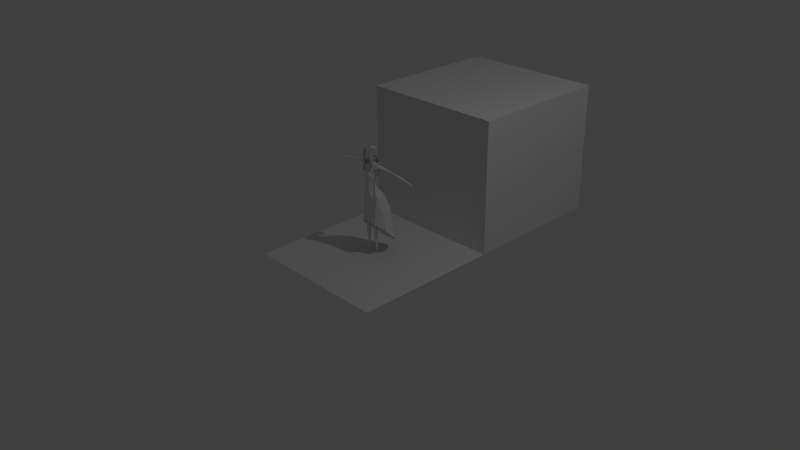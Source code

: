 # Source: Isabelle_Modelisation_01.blend  (saved by Blender 2.72.0; exported with 4.5.12 LTS)
import bpy
from mathutils import Matrix  # noqa: F401  (used for matrix-valued properties, if any)

bpy.ops.wm.read_factory_settings(use_empty=True)
scene = bpy.context.scene
scene.name = 'Scene'

# ---- collections
col_collection_1 = bpy.data.collections.new('Collection 1'); scene.collection.children.link(col_collection_1)
col_collection_2 = bpy.data.collections.new('Collection 2'); scene.collection.children.link(col_collection_2)
col_collection_2.hide_render = True
col_collection_2.hide_viewport = True

# ---- materials (node trees are filled in below, after node groups)
mat_material = bpy.data.materials.new('Material')
mat_material.alpha_threshold = 0.0
mat_material.use_transparent_shadow = False
mat_material.roughness = 0.5
mat_material.line_color = (0.0, 0.0, 0.0, 1.0)

# ---- material node trees

# ---- world
world_world = bpy.data.worlds.new('World'); scene.world = world_world
world_world.color = (0.05088, 0.05088, 0.05088)
world_world.use_sun_shadow = False
world_world.sun_shadow_jitter_overblur = 0.0
world_world.cycles.sampling_method = 'MANUAL'
world_world.cycles.sample_map_resolution = 256

# ---- cameras
cam_camera = bpy.data.cameras.new('Camera')
cam_camera.clip_end = 100.0
cam_camera.lens = 35.0
cam_camera.sensor_width = 32.0
cam_camera.sensor_height = 18.0
cam_camera.ortho_scale = 7.314
cam_camera.dof.focus_distance = 0.0
cam_camera.dof.aperture_fstop = 128.0

# ---- lights
light_lamp = bpy.data.lights.new('Lamp', 'POINT')
light_lamp.transmission_factor = 0.0
light_lamp.cutoff_distance = 30.0
light_lamp.energy = 100.0
light_lamp.shadow_buffer_clip_start = 1.001
light_lamp.shadow_soft_size = 0.1
light_lamp.shadow_maximum_resolution = 0.006
light_lamp.use_absolute_resolution = True
light_lamp.cycles.use_multiple_importance_sampling = False

# ---- meshes
me_cube_003 = bpy.data.meshes.new('Cube.003')
me_cube_003.from_pydata([(-0.06175, 0.01888, 1.394), (0.0, 0.07345, 1.391), (0.0, -0.03205, 1.5), (-0.05847, -0.008933, 1.471), (-0.05839, 0.05031, 1.392), (0.0, 0.05526, 1.471), (0.0, 0.08656, 1.325), (0.0, -0.09382, 1.475), (-0.05968, 0.05236, 1.331), (-0.05227, -0.06299, 1.466), (-0.04311, 0.04008, 1.451), (-0.06565, 0.001739, 1.429), (0.0, 0.07042, 1.435), (-0.05517, -0.06566, 1.422), (-0.05597, 0.04852, 1.425), (-0.06654, -0.02197, 1.389), (-0.06199, -0.07028, 1.386), (-0.0713, 0.03199, 1.334), (0.0, 0.09087, 1.3), (-0.06018, 0.06784, 1.304), (-0.08287, 0.04289, 1.321), (0.0, 0.08107, 1.288), (-0.05561, 0.06268, 1.295), (-0.07947, 0.03768, 1.313), (0.0, 0.1016, 1.265), (-0.05478, 0.06941, 1.282), (-0.07946, 0.05936, 1.297), (0.0, 0.08273, 1.258), (-0.05399, 0.05891, 1.272), (-0.07927, 0.04719, 1.286), (0.0, 0.1072, 1.235), (-0.05467, 0.07381, 1.259), (-0.08141, 0.06578, 1.274), (0.0, 0.1118, 1.183), (-0.05608, 0.09069, 1.217), (-0.08283, 0.08266, 1.241), (0.0, 0.09747, 1.166), (-0.05487, 0.0817, 1.204), (-0.08161, 0.07367, 1.229), (0.0, 0.1251, 1.124), (-0.04981, 0.09536, 1.16), (-0.07425, 0.08602, 1.183), (0.0, 0.1117, 1.099), (-0.0494, 0.07863, 1.137), (-0.07332, 0.08007, 1.175), (0.0, 0.1174, 1.079), (-0.04696, 0.08089, 1.116), (-0.07188, 0.07765, 1.155), (0.0, 0.09448, 1.053), (-0.04501, 0.07133, 1.098), (-0.0711, 0.07177, 1.141), (-0.06944, -0.02915, 1.329), (-0.06409, -0.06545, 1.314), (-0.07443, -0.02779, 1.321), (-0.06956, -0.06153, 1.304), (-0.06449, -0.03101, 1.314), (-0.05906, -0.06004, 1.294), (-0.07525, -0.02626, 1.292), (-0.07253, -0.05167, 1.277), (-0.06245, -0.03139, 1.285), (-0.05859, -0.04986, 1.269), (-0.06868, -0.02607, 1.28), (-0.06531, -0.04593, 1.263), (-0.06202, -0.02804, 1.277), (-0.05859, -0.04629, 1.262), (-0.0615, -0.0779, 1.351), (-0.05741, -0.07925, 1.354), (-0.05065, -0.07593, 1.371), (-0.0564, -0.07177, 1.365), (-0.06005, -0.07623, 1.384), (-0.0498, -0.08323, 1.395), (-0.04338, -0.07916, 1.417), (-0.05502, -0.0707, 1.406), (-0.05706, -0.07331, 1.424), (-0.04129, -0.08604, 1.437), (0.0, 0.06532, 1.4), (0.0, 0.05734, 1.464), (-0.05788, -0.09013, 1.19), (-0.03788, -0.07601, 1.186), (-0.03339, -0.03987, 1.254), (-0.06598, -0.05232, 1.249), (-0.06658, -0.01569, 1.293), (-0.04884, -0.01369, 1.346), (-0.04673, 0.02583, 1.409), (-0.06336, 0.02682, 1.326), (-0.07102, -0.02755, 1.273), (-0.03573, -0.02039, 1.296), (-0.06134, 0.006555, 1.374), (-0.05078, 0.009049, 1.291), (-0.06336, -0.07741, 1.222), (-0.03549, -0.06616, 1.222), (-0.062, -0.07225, 1.201), (-0.03675, -0.06686, 1.204), (-0.03667, -0.04739, 1.232), (-0.0669, -0.05924, 1.23), (0.0, -0.08693, 1.46)], [], [(11, 13, 9, 3), (11, 3, 10, 14), (12, 14, 10, 5), (1, 6, 8, 4), (2, 5, 10, 3), (2, 3, 9, 7), (0, 11, 14, 4), (1, 4, 14, 12), (13, 11, 15, 16), (17, 8, 19, 20), (0, 4, 8, 17), (8, 6, 18, 19), (19, 18, 21, 22), (20, 19, 22, 23), (22, 21, 24, 25), (23, 22, 25, 26), (25, 24, 27, 28), (26, 25, 28, 29), (28, 27, 30, 31), (29, 28, 31, 32), (31, 30, 33, 34), (32, 31, 34, 35), (34, 33, 36, 37), (35, 34, 37, 38), (37, 36, 39, 40), (38, 37, 40, 41), (40, 39, 42, 43), (41, 40, 43, 44), (43, 42, 45, 46), (44, 43, 46, 47), (46, 45, 48, 49), (47, 46, 49, 50), (16, 15, 51, 52), (52, 51, 53, 54), (54, 53, 55, 56), (56, 55, 57, 58), (58, 57, 59, 60), (60, 59, 61, 62), (62, 61, 63, 64), (67, 68, 65, 66), (70, 69, 68, 67), (71, 72, 69, 70), (74, 73, 72, 71), (7, 9, 73, 74), (92, 91, 77, 78), (86, 85, 80, 79), (76, 75, 84, 83), (82, 81, 85, 86), (83, 84, 88, 87), (93, 94, 89, 90), (90, 89, 91, 92), (79, 80, 94, 93), (87, 88, 81, 82), (7, 74, 95)])
_uv = me_cube_003.uv_layers.new(name='UVMap')
_uv.uv.foreach_set('vector', [0.9396, 0.4407, 0.9396, 0.5245, 0.887, 0.5166, 0.886, 0.4498, 0.6987, 0.9469, 0.647, 0.9628, 0.6634, 0.8975, 0.6987, 0.8887, 0.9712, 0.6654, 0.9712, 0.7399, 0.9381, 0.7238, 0.9244, 0.6646, 0.5657, 0.8651, 0.4834, 0.8718, 0.4917, 0.788, 0.5657, 0.7886, 0.8123, 0.07366, 0.8123, 0.1859, 0.7527, 0.1764, 0.7371, 0.1111, 0.8511, 0.2012, 0.8511, 0.2853, 0.7895, 0.2602, 0.7714, 0.1876, 0.09527, 0.9594, 0.05369, 0.9835, 0.05479, 0.925, 0.09527, 0.9208, 0.8691, 0.9325, 0.7924, 0.9302, 0.7953, 0.8896, 0.8691, 0.8786, 0.9656, 0.5765, 0.9656, 0.6602, 0.9195, 0.6272, 0.921, 0.5679, 0.8871, 0.3543, 0.8834, 0.3263, 0.9103, 0.2998, 0.9103, 0.3455, 0.1047, 0.7549, 0.1426, 0.7591, 0.1426, 0.8329, 0.1147, 0.8289, 0.9395, 0.439, 0.9458, 0.3551, 0.9763, 0.3517, 0.9763, 0.4303, 0.8111, 0.7729, 0.8111, 0.8517, 0.7924, 0.8484, 0.7979, 0.7765, 0.04041, 0.9751, 0.03901, 0.929, 0.05198, 0.9246, 0.05198, 0.9723, 0.9843, 0.6574, 0.9673, 0.5874, 0.9991, 0.5679, 0.9991, 0.6483, 0.5878, 0.8066, 0.5878, 0.8541, 0.5778, 0.8679, 0.5675, 0.8328, 0.9901, 0.7875, 0.9901, 0.8679, 0.9674, 0.8589, 0.9728, 0.785, 0.9195, 0.5662, 0.9213, 0.5292, 0.939, 0.5277, 0.939, 0.5659, 0.9543, 0.5381, 0.9413, 0.465, 0.9741, 0.4407, 0.9741, 0.5243, 0.942, 0.004778, 0.942, 0.04291, 0.9219, 0.05627, 0.918, 0.01788, 0.823, 0.6602, 0.813, 0.5777, 0.8675, 0.5447, 0.8675, 0.6288, 0.001253, 0.9246, 0.0345, 0.9441, 0.0345, 0.9991, 0.0008525, 0.9697, 0.4284, 0.8768, 0.4284, 0.9613, 0.4022, 0.9661, 0.4092, 0.8832, 0.9448, 0.05627, 0.9437, 0.01153, 0.9613, 0.001374, 0.9613, 0.04743, 0.8808, 0.1859, 0.8734, 0.1034, 0.9187, 0.06213, 0.9187, 0.145, 0.5949, 0.8049, 0.5675, 0.7679, 0.5697, 0.7115, 0.5949, 0.7459, 0.9537, 0.1539, 0.9542, 0.07064, 0.9873, 0.06213, 0.9873, 0.1483, 0.224, 0.9745, 0.2079, 0.9351, 0.2322, 0.9111, 0.2322, 0.9653, 0.7201, 0.742, 0.7201, 0.8281, 0.7011, 0.8445, 0.7004, 0.7593, 0.5877, 0.2716, 0.5877, 0.3258, 0.5764, 0.3494, 0.5759, 0.2932, 0.9657, 0.785, 0.9657, 0.8703, 0.9229, 0.8727, 0.9422, 0.7917, 0.7044, 0.9219, 0.7004, 0.8658, 0.7151, 0.8462, 0.7151, 0.9069, 0.8843, 0.5292, 0.8249, 0.529, 0.8383, 0.4564, 0.8843, 0.4407, 0.7151, 0.9236, 0.7151, 0.9723, 0.7036, 0.9708, 0.701, 0.9244, 0.5074, 0.9716, 0.512, 0.9254, 0.5236, 0.9355, 0.5236, 0.9788, 0.5686, 0.9538, 0.5253, 0.9548, 0.5326, 0.9254, 0.5686, 0.9255, 0.1581, 0.9325, 0.1581, 0.9684, 0.1429, 0.9575, 0.1389, 0.9276, 0.2939, 0.5964, 0.294, 0.5661, 0.3058, 0.5643, 0.3058, 0.5962, 0.09775, 0.5978, 0.0982, 0.5659, 0.1058, 0.5711, 0.1058, 0.6006, 0.5681, 0.5947, 0.5604, 0.5869, 0.5642, 0.5669, 0.5681, 0.5726, 0.9635, 0.7828, 0.9507, 0.7675, 0.9561, 0.7439, 0.9635, 0.7521, 0.1195, 0.9701, 0.1031, 0.9554, 0.1055, 0.9276, 0.1195, 0.9418, 0.4856, 0.968, 0.4834, 0.9389, 0.502, 0.9254, 0.502, 0.9475, 0.4817, 0.8768, 0.4817, 0.9517, 0.4302, 0.9589, 0.4393, 0.9318, 0.949, 0.7439, 0.949, 0.7748, 0.9244, 0.7776, 0.9264, 0.7483, 0.1598, 0.9111, 0.2062, 0.9322, 0.2062, 0.9744, 0.1647, 0.9671, 0.2331, 0.5643, 0.2922, 0.6158, 0.2922, 0.7441, 0.2317, 0.6609, 0.3389, 0.8794, 0.3389, 0.9472, 0.3335, 0.9732, 0.3038, 0.9318, 0.5949, 0.5669, 0.5949, 0.6684, 0.5723, 0.7098, 0.5709, 0.61, 0.9407, 0.348, 0.9414, 0.3083, 0.9655, 0.3041, 0.9655, 0.3408, 0.8505, 0.287, 0.8505, 0.3236, 0.8236, 0.3197, 0.8279, 0.2883, 0.912, 0.348, 0.9151, 0.3052, 0.939, 0.2998, 0.939, 0.3396, 0.9825, 0.1913, 0.9825, 0.2909, 0.9515, 0.2891, 0.9572, 0.2233, 0.5878, 0.8696, 0.5878, 0.9393, 0.5721, 0.884])
me_cube_003.use_remesh_preserve_volume = False
me_cube_003.use_remesh_preserve_attributes = False
me_cube_003.use_mirror_vertex_groups = False
me_cube_003.update()
me_cube_004 = bpy.data.meshes.new('Cube.004')
me_cube_004.from_pydata([(-0.06175, 0.01888, 1.394), (0.0, 0.07345, 1.391), (0.0, -0.03205, 1.5), (-0.05847, -0.008933, 1.471), (-0.05839, 0.05031, 1.392), (0.0, 0.05526, 1.471), (0.0, 0.08656, 1.325), (0.0, -0.09382, 1.475), (-0.05968, 0.05236, 1.331), (-0.05227, -0.06299, 1.466), (-0.04311, 0.04008, 1.451), (-0.06565, 0.001739, 1.429), (0.0, 0.07042, 1.435), (-0.05517, -0.06566, 1.422), (-0.05597, 0.04852, 1.425), (-0.06654, -0.02197, 1.389), (-0.06199, -0.07028, 1.386), (-0.0713, 0.03199, 1.334), (0.0, 0.09087, 1.3), (-0.06018, 0.06784, 1.304), (-0.08287, 0.04289, 1.321), (0.0, 0.08107, 1.288), (-0.05561, 0.06268, 1.295), (-0.07947, 0.03768, 1.313), (0.0, 0.1016, 1.265), (-0.05478, 0.06941, 1.282), (-0.07946, 0.05936, 1.297), (0.0, 0.08273, 1.258), (-0.05399, 0.05891, 1.272), (-0.07927, 0.04719, 1.286), (0.0, 0.1072, 1.235), (-0.05467, 0.07381, 1.259), (-0.08141, 0.06578, 1.274), (0.0, 0.1118, 1.183), (-0.05608, 0.09069, 1.217), (-0.08283, 0.08266, 1.241), (0.0, 0.09747, 1.166), (-0.05487, 0.0817, 1.204), (-0.08161, 0.07367, 1.229), (0.0, 0.1251, 1.124), (-0.04981, 0.09536, 1.16), (-0.07425, 0.08602, 1.183), (0.0, 0.1117, 1.099), (-0.0494, 0.07863, 1.137), (-0.07332, 0.08007, 1.175), (0.0, 0.1174, 1.079), (-0.04696, 0.08089, 1.116), (-0.07188, 0.07765, 1.155), (0.0, 0.09448, 1.053), (-0.04501, 0.07133, 1.098), (-0.0711, 0.07177, 1.141), (-0.06944, -0.02915, 1.329), (-0.06409, -0.06545, 1.314), (-0.07443, -0.02779, 1.321), (-0.06956, -0.06153, 1.304), (-0.06449, -0.03101, 1.314), (-0.05906, -0.06004, 1.294), (-0.07525, -0.02626, 1.292), (-0.07253, -0.05167, 1.277), (-0.06245, -0.03139, 1.285), (-0.05859, -0.04986, 1.269), (-0.06868, -0.02607, 1.28), (-0.06531, -0.04593, 1.263), (-0.06202, -0.02804, 1.277), (-0.05859, -0.04629, 1.262), (-0.0615, -0.0779, 1.351), (-0.05741, -0.07925, 1.354), (-0.05065, -0.07593, 1.371), (-0.0564, -0.07177, 1.365), (-0.06005, -0.07623, 1.384), (-0.0498, -0.08323, 1.395), (-0.04338, -0.07916, 1.417), (-0.05502, -0.0707, 1.406), (-0.05706, -0.07331, 1.424), (-0.04129, -0.08604, 1.437), (0.0, 0.06532, 1.4), (0.0, 0.05734, 1.464), (-0.05788, -0.09013, 1.19), (-0.03788, -0.07601, 1.186), (-0.03339, -0.03987, 1.254), (-0.06598, -0.05232, 1.249), (-0.06658, -0.01569, 1.293), (-0.04884, -0.01369, 1.346), (-0.04673, 0.02583, 1.409), (-0.06336, 0.02682, 1.326), (-0.07102, -0.02755, 1.273), (-0.03573, -0.02039, 1.296), (-0.06134, 0.006555, 1.374), (-0.05078, 0.009049, 1.291), (-0.06336, -0.07741, 1.222), (-0.03549, -0.06616, 1.222), (-0.062, -0.07225, 1.201), (-0.03675, -0.06686, 1.204), (-0.03667, -0.04739, 1.232), (-0.0669, -0.05924, 1.23), (0.0, -0.08693, 1.46), (0.0, -0.06238, 1.204), (-0.06175, -0.03013, 1.26), (0.0, 0.07297, 1.24), (-0.07677, 0.06665, 1.272), (-0.0844, 0.04378, 0.8967), (-0.07992, -0.02039, 0.8976), (-0.1025, 0.06624, 1.273), (-0.1067, -0.02049, 1.267), (0.0, 0.1157, 0.8774), (0.0, -0.09111, 0.8805), (-0.1044, 0.06745, 1.213), (-0.101, -0.04262, 1.224), (0.0, 0.07548, 1.224), (0.0, -0.06973, 1.193), (-0.1344, 0.09508, 0.7472), (-0.1344, 0.008433, 0.7452), (0.0, 0.1919, 0.7676), (0.0, -0.08688, 0.7442), (-0.07204, 0.1322, 0.8311), (-0.07204, -0.06196, 0.8205), (-0.1166, 0.07219, 0.8248), (-0.1166, -0.001968, 0.8247), (-0.05381, -0.05063, 1.025), (0.0, 0.02171, 1.007), (0.0, -0.07273, 1.017), (-0.04885, -0.007706, 1.018), (-0.08934, -0.04481, 1.148), (0.0, 0.04842, 1.137), (0.0, -0.0961, 1.134), (-0.08461, 0.03651, 1.143), (-0.04194, 0.08852, 0.8958), (-0.0496, -0.07468, 0.8941), (-0.06352, -0.05704, 1.222), (-0.06472, 0.07925, 1.203), (-0.08306, 0.1652, 0.757), (-0.08306, -0.06089, 0.7502), (0.0, -0.08577, 0.8166), (0.0, 0.1531, 0.8347), (-0.03477, -0.07171, 1.023), (-0.03382, 0.007951, 1.014), (-0.05261, -0.09894, 1.139), (-0.05546, 0.05032, 1.142), (-0.07896, -0.05843, 1.112), (0.0, 0.02387, 1.099), (0.0, -0.0867, 1.101), (-0.07409, 0.01146, 1.107), (-0.04443, -0.08456, 1.106), (-0.0491, 0.02116, 1.104), (-0.07048, -0.03984, 0.9527), (0.0, 0.05354, 0.9264), (0.0, -0.08181, 0.9394), (-0.07265, 0.01669, 0.9436), (-0.03357, -0.07909, 0.9494), (-0.03955, 0.05032, 0.9394), (-0.1075, -0.03945, 1.186), (0.0, 0.06194, 1.181), (0.0, -0.0769, 1.176), (-0.09499, 0.0465, 1.178), (-0.05851, -0.07451, 1.181), (-0.06017, 0.0642, 1.172), (-0.1699, 0.1282, 0.6023), (-0.1699, 0.0243, 0.6128), (0.0, 0.2469, 0.6176), (0.0, -0.08495, 0.6267), (-0.1048, 0.2147, 0.5964), (-0.1048, -0.05469, 0.6286), (-0.1809, 0.1427, 0.4685), (-0.1809, 0.0288, 0.5245), (0.0, 0.2779, 0.4527), (0.0, -0.08918, 0.5715), (-0.1067, 0.2361, 0.4559), (-0.1068, -0.0558, 0.5507), (-0.2163, 0.1736, 0.2524), (-0.2163, 0.04211, 0.3763), (0.0, 0.3221, 0.1128), (0.0, -0.1049, 0.5149), (-0.1101, 0.28, 0.1521), (-0.1101, -0.06424, 0.4766)], [], [(11, 13, 9, 3), (11, 3, 10, 14), (12, 14, 10, 5), (1, 6, 8, 4), (2, 5, 10, 3), (2, 3, 9, 7), (0, 11, 14, 4), (1, 4, 14, 12), (13, 11, 15, 16), (17, 8, 19, 20), (0, 4, 8, 17), (8, 6, 18, 19), (19, 18, 21, 22), (20, 19, 22, 23), (22, 21, 24, 25), (23, 22, 25, 26), (25, 24, 27, 28), (26, 25, 28, 29), (28, 27, 30, 31), (29, 28, 31, 32), (31, 30, 33, 34), (32, 31, 34, 35), (34, 33, 36, 37), (35, 34, 37, 38), (37, 36, 39, 40), (38, 37, 40, 41), (40, 39, 42, 43), (41, 40, 43, 44), (43, 42, 45, 46), (44, 43, 46, 47), (46, 45, 48, 49), (47, 46, 49, 50), (16, 15, 51, 52), (52, 51, 53, 54), (54, 53, 55, 56), (56, 55, 57, 58), (58, 57, 59, 60), (60, 59, 61, 62), (62, 61, 63, 64), (67, 68, 65, 66), (70, 69, 68, 67), (71, 72, 69, 70), (74, 73, 72, 71), (7, 9, 73, 74), (92, 91, 77, 78), (86, 85, 80, 79), (76, 75, 84, 83), (82, 81, 85, 86), (83, 84, 88, 87), (93, 94, 89, 90), (90, 89, 91, 92), (79, 80, 94, 93), (87, 88, 81, 82), (7, 74, 95), (102, 99, 129, 106), (148, 144, 101, 127), (144, 147, 100, 101), (149, 145, 104, 126), (99, 98, 108, 129), (127, 101, 117, 115), (115, 117, 111, 131), (117, 116, 110, 111), (114, 133, 112, 130), (126, 104, 133, 114), (101, 100, 116, 117), (100, 126, 114, 116), (105, 127, 115, 132), (142, 138, 118, 134), (138, 141, 121, 118), (143, 139, 119, 135), (154, 150, 122, 136), (150, 153, 125, 122), (155, 151, 123, 137), (146, 148, 127, 105), (147, 149, 126, 100), (132, 115, 131, 113), (116, 114, 130, 110), (140, 142, 134, 120), (141, 143, 135, 121), (152, 154, 136, 124), (153, 155, 137, 125), (136, 122, 138, 142), (122, 125, 141, 138), (137, 123, 139, 143), (124, 136, 142, 140), (125, 137, 143, 141), (134, 118, 144, 148), (118, 121, 147, 144), (135, 119, 145, 149), (120, 134, 148, 146), (121, 135, 149, 147), (128, 107, 150, 154), (129, 108, 151, 155), (109, 128, 154, 152), (106, 129, 155, 153), (96, 97, 128, 109), (97, 103, 107, 128), (103, 97, 99, 102), (113, 131, 161, 159), (159, 161, 167, 165), (130, 112, 158, 160), (131, 111, 157, 161), (111, 110, 156, 157), (110, 130, 160, 156), (165, 167, 173, 171), (160, 158, 164, 166), (161, 157, 163, 167), (157, 156, 162, 163), (156, 160, 166, 162), (166, 164, 170, 172), (167, 163, 169, 173), (163, 162, 168, 169), (162, 166, 172, 168)])
_uv = me_cube_004.uv_layers.new(name='UVMap')
_uv.uv.foreach_set('vector', [0.9396, 0.4407, 0.9396, 0.5245, 0.887, 0.5166, 0.886, 0.4498, 0.6987, 0.9469, 0.647, 0.9628, 0.6634, 0.8975, 0.6987, 0.8887, 0.9712, 0.6654, 0.9712, 0.7399, 0.9381, 0.7238, 0.9244, 0.6646, 0.5657, 0.8651, 0.4834, 0.8718, 0.4917, 0.788, 0.5657, 0.7886, 0.8123, 0.07366, 0.8123, 0.1859, 0.7527, 0.1764, 0.7371, 0.1111, 0.8511, 0.2012, 0.8511, 0.2853, 0.7895, 0.2602, 0.7714, 0.1876, 0.09527, 0.9594, 0.05369, 0.9835, 0.05479, 0.925, 0.09527, 0.9208, 0.8691, 0.9325, 0.7924, 0.9302, 0.7953, 0.8896, 0.8691, 0.8786, 0.9656, 0.5765, 0.9656, 0.6602, 0.9195, 0.6272, 0.921, 0.5679, 0.8871, 0.3543, 0.8834, 0.3263, 0.9103, 0.2998, 0.9103, 0.3455, 0.1047, 0.7549, 0.1426, 0.7591, 0.1426, 0.8329, 0.1147, 0.8289, 0.9395, 0.439, 0.9458, 0.3551, 0.9763, 0.3517, 0.9763, 0.4303, 0.8111, 0.7729, 0.8111, 0.8517, 0.7924, 0.8484, 0.7979, 0.7765, 0.04041, 0.9751, 0.03901, 0.929, 0.05198, 0.9246, 0.05198, 0.9723, 0.9843, 0.6574, 0.9673, 0.5874, 0.9991, 0.5679, 0.9991, 0.6483, 0.5878, 0.8066, 0.5878, 0.8541, 0.5778, 0.8679, 0.5675, 0.8328, 0.9901, 0.7875, 0.9901, 0.8679, 0.9674, 0.8589, 0.9728, 0.785, 0.9195, 0.5662, 0.9213, 0.5292, 0.939, 0.5277, 0.939, 0.5659, 0.9543, 0.5381, 0.9413, 0.465, 0.9741, 0.4407, 0.9741, 0.5243, 0.942, 0.004778, 0.942, 0.04291, 0.9219, 0.05627, 0.918, 0.01788, 0.823, 0.6602, 0.813, 0.5777, 0.8675, 0.5447, 0.8675, 0.6288, 0.001253, 0.9246, 0.0345, 0.9441, 0.0345, 0.9991, 0.0008525, 0.9697, 0.4284, 0.8768, 0.4284, 0.9613, 0.4022, 0.9661, 0.4092, 0.8832, 0.9448, 0.05627, 0.9437, 0.01153, 0.9613, 0.001374, 0.9613, 0.04743, 0.8808, 0.1859, 0.8734, 0.1034, 0.9187, 0.06213, 0.9187, 0.145, 0.5949, 0.8049, 0.5675, 0.7679, 0.5697, 0.7115, 0.5949, 0.7459, 0.9537, 0.1539, 0.9542, 0.07064, 0.9873, 0.06213, 0.9873, 0.1483, 0.224, 0.9745, 0.2079, 0.9351, 0.2322, 0.9111, 0.2322, 0.9653, 0.7201, 0.742, 0.7201, 0.8281, 0.7011, 0.8445, 0.7004, 0.7593, 0.5877, 0.2716, 0.5877, 0.3258, 0.5764, 0.3494, 0.5759, 0.2932, 0.9657, 0.785, 0.9657, 0.8703, 0.9229, 0.8727, 0.9422, 0.7917, 0.7044, 0.9219, 0.7004, 0.8658, 0.7151, 0.8462, 0.7151, 0.9069, 0.8843, 0.5292, 0.8249, 0.529, 0.8383, 0.4564, 0.8843, 0.4407, 0.7151, 0.9236, 0.7151, 0.9723, 0.7036, 0.9708, 0.701, 0.9244, 0.5074, 0.9716, 0.512, 0.9254, 0.5236, 0.9355, 0.5236, 0.9788, 0.5686, 0.9538, 0.5253, 0.9548, 0.5326, 0.9254, 0.5686, 0.9255, 0.1581, 0.9325, 0.1581, 0.9684, 0.1429, 0.9575, 0.1389, 0.9276, 0.2939, 0.5964, 0.294, 0.5661, 0.3058, 0.5643, 0.3058, 0.5962, 0.09775, 0.5978, 0.0982, 0.5659, 0.1058, 0.5711, 0.1058, 0.6006, 0.5681, 0.5947, 0.5604, 0.5869, 0.5642, 0.5669, 0.5681, 0.5726, 0.9635, 0.7828, 0.9507, 0.7675, 0.9561, 0.7439, 0.9635, 0.7521, 0.1195, 0.9701, 0.1031, 0.9554, 0.1055, 0.9276, 0.1195, 0.9418, 0.4856, 0.968, 0.4834, 0.9389, 0.502, 0.9254, 0.502, 0.9475, 0.4817, 0.8768, 0.4817, 0.9517, 0.4302, 0.9589, 0.4393, 0.9318, 0.949, 0.7439, 0.949, 0.7748, 0.9244, 0.7776, 0.9264, 0.7483, 0.1598, 0.9111, 0.2062, 0.9322, 0.2062, 0.9744, 0.1647, 0.9671, 0.2331, 0.5643, 0.2922, 0.6158, 0.2922, 0.7441, 0.2317, 0.6609, 0.3389, 0.8794, 0.3389, 0.9472, 0.3335, 0.9732, 0.3038, 0.9318, 0.5949, 0.5669, 0.5949, 0.6684, 0.5723, 0.7098, 0.5709, 0.61, 0.9407, 0.348, 0.9414, 0.3083, 0.9655, 0.3041, 0.9655, 0.3408, 0.8505, 0.287, 0.8505, 0.3236, 0.8236, 0.3197, 0.8279, 0.2883, 0.912, 0.348, 0.9151, 0.3052, 0.939, 0.2998, 0.939, 0.3396, 0.9825, 0.1913, 0.9825, 0.2909, 0.9515, 0.2891, 0.9572, 0.2233, 0.5878, 0.8696, 0.5878, 0.9393, 0.5721, 0.884, 0.5686, 0.8753, 0.5686, 0.9064, 0.4834, 0.9237, 0.4958, 0.8735, 0.4126, 0.8751, 0.4133, 0.8097, 0.4817, 0.788, 0.4817, 0.8636, 0.723, 0.8769, 0.7326, 0.8076, 0.7907, 0.7729, 0.7907, 0.8514, 0.003373, 0.8129, 0.05198, 0.8265, 0.05198, 0.9228, 0.0008525, 0.8833, 0.23, 0.842, 0.1443, 0.7873, 0.1477, 0.7673, 0.23, 0.7549, 0.8113, 0.6629, 0.7374, 0.6457, 0.723, 0.5447, 0.8113, 0.5678, 0.4069, 0.7009, 0.4069, 0.7923, 0.3081, 0.81, 0.3201, 0.7051, 0.4589, 0.6833, 0.4608, 0.5928, 0.5587, 0.5669, 0.5587, 0.6728, 0.0008525, 0.7999, 0.0056, 0.7083, 0.1001, 0.7038, 0.1001, 0.8112, 0.8232, 0.543, 0.7602, 0.5266, 0.7341, 0.4625, 0.8232, 0.4407, 0.7697, 0.3097, 0.6939, 0.2891, 0.6814, 0.1876, 0.7697, 0.2075, 0.5966, 0.8308, 0.5976, 0.7558, 0.6987, 0.742, 0.6987, 0.8333, 0.7473, 0.4371, 0.7341, 0.3725, 0.8256, 0.3462, 0.8256, 0.439, 0.9056, 0.2899, 0.8528, 0.2978, 0.871, 0.1877, 0.9056, 0.1876, 0.5742, 0.2716, 0.5742, 0.3575, 0.4598, 0.3443, 0.4642, 0.2911, 0.813, 0.6646, 0.8724, 0.6712, 0.8724, 0.7833, 0.8285, 0.7764, 0.05369, 0.8854, 0.05816, 0.8129, 0.1008, 0.8395, 0.1008, 0.9191, 0.6987, 0.8869, 0.5922, 0.885, 0.5992, 0.8399, 0.6987, 0.835, 0.717, 0.8873, 0.7907, 0.8786, 0.7907, 0.934, 0.723, 0.9283, 0.1605, 0.8883, 0.1598, 0.8458, 0.23, 0.8437, 0.23, 0.9094, 0.813, 0.8754, 0.8161, 0.8176, 0.879, 0.785, 0.879, 0.8604, 0.723, 0.7646, 0.7247, 0.6718, 0.8113, 0.6646, 0.8113, 0.7711, 0.5657, 0.7863, 0.4741, 0.7849, 0.4589, 0.6862, 0.5657, 0.685, 0.8817, 0.4334, 0.8273, 0.439, 0.8391, 0.3374, 0.8817, 0.3304, 0.9204, 0.06213, 0.9519, 0.06874, 0.9519, 0.1818, 0.9262, 0.1769, 0.2423, 0.9317, 0.2398, 0.86, 0.2982, 0.8706, 0.2982, 0.9352, 0.6814, 0.3114, 0.7295, 0.3148, 0.7295, 0.3563, 0.69, 0.3564, 0.4572, 0.7009, 0.4572, 0.7809, 0.4169, 0.7553, 0.4126, 0.7029, 0.9227, 0.678, 0.9227, 0.7776, 0.8741, 0.7504, 0.8758, 0.6646, 0.3406, 0.9501, 0.343, 0.8822, 0.398, 0.8794, 0.398, 0.9397, 0.879, 0.9716, 0.8777, 0.907, 0.9212, 0.9209, 0.9212, 0.9755, 0.9163, 0.01681, 0.9163, 0.05627, 0.8583, 0.05054, 0.8606, 0.01774, 0.3081, 0.8646, 0.3087, 0.8299, 0.398, 0.8117, 0.398, 0.8777, 0.2982, 0.8583, 0.2468, 0.8447, 0.2317, 0.7458, 0.2982, 0.7673, 0.9178, 0.6602, 0.8748, 0.6484, 0.8692, 0.5423, 0.9178, 0.5555, 0.9498, 0.2835, 0.9073, 0.2909, 0.9087, 0.2001, 0.9498, 0.1876, 0.8717, 0.1859, 0.8451, 0.181, 0.814, 0.08061, 0.8717, 0.08578, 0.9229, 0.9266, 0.9278, 0.8782, 0.9736, 0.8744, 0.9736, 0.9479, 0.1161, 0.9259, 0.1031, 0.8437, 0.1581, 0.8505, 0.1581, 0.9247, 0.9148, 0.4369, 0.8834, 0.356, 0.9378, 0.3672, 0.9378, 0.439, 0.7714, 0.3401, 0.78, 0.2889, 0.8219, 0.287, 0.8219, 0.3351, 0.9212, 0.7962, 0.9212, 0.9053, 0.8807, 0.8666, 0.9104, 0.785, 0.6453, 0.9445, 0.5901, 0.9569, 0.5974, 0.898, 0.6453, 0.8887, 0.7505, 0.07195, 0.7371, 0.01681, 0.8566, 0.03374, 0.8566, 0.06513, 0.3136, 0.6973, 0.3081, 0.5909, 0.4572, 0.5659, 0.4572, 0.6992, 0.09605, 0.5685, 0.09605, 0.7018, 0.0008525, 0.7021, 0.02851, 0.5659, 0.4875, 0.3601, 0.5949, 0.3592, 0.5949, 0.5544, 0.4589, 0.5652, 0.23, 0.7532, 0.1267, 0.7319, 0.1093, 0.5643, 0.23, 0.6021, 0.7213, 0.7403, 0.6159, 0.7304, 0.5966, 0.5447, 0.7213, 0.5717, 0.3161, 0.4449, 0.3161, 0.5516, 0.1093, 0.5626, 0.1298, 0.4318, 0.6797, 0.1876, 0.6797, 0.3266, 0.5903, 0.3441, 0.6083, 0.1945, 0.322, 0.3773, 0.4572, 0.3592, 0.4572, 0.5642, 0.3178, 0.5509, 0.1057, 0.4085, 0.1057, 0.535, 0.0008525, 0.5642, 0.01169, 0.4235, 0.7323, 0.543, 0.6062, 0.5238, 0.5966, 0.3592, 0.7323, 0.4342, 0.7354, 0.1859, 0.6036, 0.174, 0.5903, 0.0008525, 0.7354, 0.02099, 0.1765, 0.0008525, 0.3161, 0.01134, 0.3161, 0.4301, 0.1743, 0.3758, 0.5101, 0.2682, 0.4598, 0.1363, 0.5886, 0.0008525, 0.5886, 0.2216, 0.3296, 0.0008525, 0.4581, 0.0874, 0.4581, 0.3575, 0.3178, 0.1872, 0.0303, 0.0008525, 0.1726, 0.03214, 0.1726, 0.4068, 0.0008525, 0.2689])
me_cube_004.use_remesh_preserve_volume = False
me_cube_004.use_remesh_preserve_attributes = False
me_cube_004.use_mirror_vertex_groups = False
me_cube_004.update()
me_cube_002 = bpy.data.meshes.new('Cube.002')
me_cube_002.from_pydata([(-0.06973, 0.01542, 1.391), (-0.05103, -0.0004077, 1.397), (-0.05232, -0.0163, 1.396), (-0.05414, -0.001254, 1.376), (-0.06672, 0.002461, 1.413), (-0.05574, -0.01062, 1.392), (-0.06914, 0.001155, 1.408), (-0.07136, 0.01051, 1.392), (-0.05938, -0.004607, 1.384), (-0.07456, 0.01233, 1.406), (-0.06129, 0.01188, 1.396), (-0.06291, 0.008737, 1.381), (-0.05671, 0.001665, 1.413), (-0.04705, -0.01274, 1.4), (-0.04668, -0.001788, 1.384), (-0.06297, -0.01217, 1.41), (-0.04807, -0.01217, 1.381), (-0.05559, -0.009873, 1.385), (-0.06549, 0.005076, 1.383), (-0.05642, 0.006169, 1.387), (-0.04456, -0.008755, 1.386), (-0.06452, -0.008863, 1.406), (-0.07428, 0.008665, 1.403), (-0.064, 0.01022, 1.407), (-0.05217, -0.008637, 1.411), (-0.05827, -0.003187, 1.395), (-0.06606, 0.002532, 1.407), (-0.06945, 0.01168, 1.392), (-0.06359, 0.00624, 1.384), (-0.06262, -0.0077, 1.407), (-0.07238, 0.009828, 1.403), (-0.05756, -0.005801, 1.391), (-0.0578, -0.001841, 1.386), (-0.06204, -0.006199, 1.406), (-0.06723, 0.002318, 1.409), (-0.07063, 0.009198, 1.403), (-0.06811, 0.01076, 1.393), (-0.0628, 0.005903, 1.386), (-0.05618, -0.009117, 1.393), (-0.06458, 0.003443, 1.408), (-0.06056, -0.005288, 1.406), (-0.06915, 0.01011, 1.403), (-0.06663, 0.01167, 1.394), (-0.06132, 0.006813, 1.386), (-0.05731, -0.01141, 1.391), (-0.05913, -0.006593, 1.39), (-0.05767, -0.02184, 1.4), (0.0, 0.08874, 1.389), (0.0, -0.1029, 1.371), (0.0, -0.01559, 1.328), (0.0, -0.003614, 1.493), (-0.04823, -0.06533, 1.388), (-0.05298, -0.02452, 1.455), (-0.05033, 0.03827, 1.389), (-0.0464, -0.02052, 1.353), (0.0, 0.05119, 1.48), (0.0, 0.065, 1.349), (0.0, -0.06706, 1.486), (0.0, -0.08862, 1.323), (-0.03974, -0.06813, 1.348), (-0.0363, 0.0351, 1.36), (-0.04457, -0.06068, 1.449), (-0.04463, 0.03431, 1.448), (-0.02786, -0.002605, 1.346), (0.0, 0.05877, 1.313), (-0.02432, 0.03299, 1.335), (0.0, -0.04788, 1.222), (-0.05986, -0.02709, 1.259), (0.0, 0.06267, 1.268), (-0.07362, 0.06004, 1.267), (-0.1617, 0.05901, 1.268), (-0.1317, -0.01357, 1.263), (-0.09855, 0.0511, 1.209), (-0.1153, -0.03204, 1.22), (0.0, 0.06966, 1.22), (0.0, -0.05647, 1.213), (-0.438, 0.05173, 1.211), (-0.4376, 0.02985, 1.211), (-0.4342, 0.05144, 1.195), (-0.4332, 0.02966, 1.195), (-0.2546, 0.03908, 1.226), (-0.2472, 0.01572, 1.226), (-0.2548, 0.01653, 1.241), (-0.2618, 0.03996, 1.241), (-0.4551, 0.07157, 1.221), (-0.4477, 0.01101, 1.22), (-0.4455, 0.07166, 1.178), (-0.4431, 0.01019, 1.178), (-0.7181, 0.04536, 1.145), (-0.7183, 0.04161, 1.145), (-0.7145, 0.04559, 1.139), (-0.7147, 0.04134, 1.139), (-0.07068, 0.008874, 0.4383), (-0.08409, -0.02602, 0.4412), (-0.03892, -0.008775, 0.4487), (-0.03661, -0.03741, 0.444), (-0.08823, 0.008509, 0.394), (-0.09524, -0.02528, 0.406), (-0.02675, 3.524e-05, 0.4062), (-0.03377, -0.03376, 0.4181), (-0.09158, 0.01213, 0.3335), (-0.09596, -0.02266, 0.3781), (-0.03102, 0.006437, 0.3425), (-0.03524, -0.02873, 0.3808), (-0.07403, -0.0006468, 0.06789), (-0.07712, -0.01027, 0.06822), (-0.06489, 0.003655, 0.0668), (-0.06531, -0.01467, 0.06676), (-0.06167, -0.05348, 1.218), (-0.06275, 0.06801, 1.199), (-0.05307, 0.009375, 0.4401), (-0.06021, -0.03446, 0.4556), (-0.05398, 0.02117, 0.3942), (-0.05873, 0.02526, 0.3307), (-0.06858, -0.03792, 0.3855), (-0.07089, 0.001762, 0.06752), (-0.07121, -0.01247, 0.06749), (-0.06801, -0.04642, 0.418), (-0.1013, -0.03702, 1.183), (0.0, 0.05711, 1.177), (0.0, -0.07179, 1.173), (-0.09006, 0.04228, 1.175), (-0.05715, -0.06957, 1.178), (-0.05865, 0.05716, 1.169), (0.0, -0.006237, 1.263), (-0.03812, 0.02918, 1.278), (0.0, 0.06006, 1.3), (-0.03532, 0.002924, 1.274), (-0.01383, -0.08709, 1.371), (0.0, -0.09165, 1.368), (-0.05533, -0.02318, 1.432), (0.0, 0.0865, 1.433), (-0.0468, -0.06524, 1.423), (-0.04748, 0.03629, 1.424), (-0.008226, -0.08136, 1.399), (0.0, -0.08027, 1.416), (-0.01009, 0.04132, 0.7008), (-0.009488, -0.05124, 0.7178), (-0.08016, -0.02412, 0.7389), (-0.08146, 0.03005, 0.7331), (-0.04449, -0.0593, 0.7344), (-0.0522, 0.05481, 0.7143), (-0.02516, 0.08004, 1.389), (-0.03103, -0.0804, 1.38), (-0.0232, -0.01805, 1.341), (-0.02542, -0.006561, 1.485), (-0.02231, 0.04275, 1.472), (-0.02271, 0.04742, 1.355), (-0.02229, -0.06377, 1.483), (-0.01522, -0.08535, 1.333), (-0.01216, 0.04588, 1.324), (-0.03681, 0.06135, 1.267), (-0.03138, 0.06884, 1.21), (-0.02933, 0.05713, 1.173), (-0.01906, 0.04462, 1.289), (-0.02374, 0.07793, 1.428), (-0.02751, -0.0691, 1.411), (-0.05415, -0.02385, 1.439), (0.0, 0.07591, 1.449), (-0.04569, -0.06296, 1.432), (-0.04605, 0.0353, 1.436), (-0.01347, -0.07407, 1.431), (-0.02303, 0.0674, 1.442), (-0.0249, -0.06654, 1.435), (-0.0115, -0.06536, 1.485), (0.0, -0.07691, 1.428), (-0.006967, -0.08612, 1.328), (-0.009431, -0.01119, 1.334), (-0.00963, -0.01661, 1.333), (-0.01521, -0.002291, 1.268)], [], [(22, 7, 27, 30), (7, 18, 28, 27), (0, 7, 22, 9), (0, 9, 23, 10), (0, 10, 19, 11), (0, 11, 18, 7), (1, 10, 23, 12), (1, 12, 24, 13), (1, 13, 20, 14), (1, 14, 19, 10), (2, 13, 24, 15), (2, 15, 21, 5), (2, 5, 17, 16), (2, 16, 20, 13), (3, 16, 17, 8), (3, 8, 18, 11), (3, 11, 19, 14), (3, 14, 20, 16), (4, 15, 24, 12), (4, 12, 23, 9), (4, 9, 22, 6), (4, 6, 21, 15), (6, 22, 30, 34), (21, 6, 34, 29), (5, 31, 45, 44), (5, 21, 29), (26, 33, 29, 34), (35, 26, 34, 30), (36, 35, 30, 27), (37, 36, 27, 28), (38, 25, 31, 5), (33, 38, 5, 29), (25, 42, 43, 32), (36, 37, 43, 42), (35, 36, 42, 41), (26, 35, 41, 39), (33, 26, 39, 40), (37, 32, 43), (25, 39, 41, 42), (25, 38, 40, 39), (38, 33, 40), (17, 5, 44), (18, 8, 28), (25, 32, 8, 31), (32, 37, 28, 8), (45, 8, 17, 44), (31, 8, 45), (157, 159, 61, 52), (157, 52, 62, 160), (46, 53, 60, 54), (46, 54, 59, 51), (162, 160, 62, 146), (142, 147, 60, 53), (156, 132, 51, 143), (143, 51, 59, 149), (144, 149, 59, 54), (147, 56, 64, 150), (145, 146, 62, 52), (145, 52, 61, 148), (154, 126, 68, 151), (54, 60, 63), (70, 69, 109, 72), (127, 125, 69, 67), (124, 169, 127, 67, 66), (151, 68, 74, 152), (80, 81, 79, 78), (78, 79, 87, 86), (83, 80, 78, 76), (82, 83, 76, 77), (73, 71, 82, 81), (72, 73, 81, 80), (70, 72, 80, 83), (71, 70, 83, 82), (79, 77, 85, 87), (86, 87, 91, 90), (76, 78, 86, 84), (77, 76, 84, 85), (87, 85, 89, 91), (84, 86, 90, 88), (85, 84, 88, 89), (88, 90, 91, 89), (136, 137, 95, 94), (94, 95, 99, 98), (140, 138, 93, 111), (138, 139, 92, 93), (141, 136, 94, 110), (98, 99, 103, 102), (115, 106, 107, 116), (93, 92, 96, 97), (110, 94, 98, 112), (102, 103, 107, 106), (97, 96, 100, 101), (112, 98, 102, 113), (114, 101, 105, 116), (101, 100, 104, 105), (113, 102, 106, 115), (81, 82, 77, 79), (137, 140, 111, 95), (139, 141, 110, 92), (104, 115, 116, 105), (92, 110, 112, 96), (96, 112, 113, 100), (103, 114, 116, 107), (100, 113, 115, 104), (111, 93, 97, 117), (117, 97, 101, 114), (95, 111, 117, 99), (99, 117, 114, 103), (108, 73, 118, 122), (73, 72, 121, 118), (152, 74, 119, 153), (75, 108, 122, 120), (72, 109, 123, 121), (66, 67, 108, 75), (67, 71, 73, 108), (71, 67, 69, 70), (150, 64, 126, 154), (63, 65, 125, 127), (48, 135, 134, 128), (49, 168, 167), (48, 128, 129), (46, 51, 132, 130), (46, 130, 133, 53), (142, 53, 133, 155), (163, 159, 132, 156), (135, 165, 161, 134), (168, 144, 54, 63, 167), (167, 63, 127, 169), (60, 65, 63), (158, 162, 146, 55), (47, 56, 147, 142), (134, 156, 143, 128), (128, 143, 149, 166), (168, 166, 149, 144), (60, 147, 150, 65), (50, 55, 146, 145), (50, 145, 148, 164, 57), (125, 154, 151, 69), (69, 151, 152, 109), (109, 152, 153, 123), (65, 150, 154, 125), (47, 142, 155, 131), (161, 163, 156, 134), (130, 132, 159, 157), (130, 157, 160, 133), (155, 133, 160, 162), (148, 61, 159, 163), (131, 155, 162, 158), (164, 148, 163, 161), (165, 57, 164, 161), (49, 58, 166, 168), (128, 166, 58, 129), (49, 167, 169, 124)])
_uv = me_cube_002.uv_layers.new(name='UVMap')
_uv.uv.foreach_set('vector', [0.0929, 0.5912, 0.0929, 0.6085, 0.08949, 0.6087, 0.08949, 0.5914, 0.2989, 0.5958, 0.2989, 0.6128, 0.2955, 0.6129, 0.2955, 0.5959, 0.09389, 0.5116, 0.08678, 0.5085, 0.08754, 0.4912, 0.09389, 0.4874, 0.4362, 0.7266, 0.4362, 0.7507, 0.4205, 0.7475, 0.4214, 0.7305, 0.7742, 0.1332, 0.7593, 0.1297, 0.7603, 0.1127, 0.7742, 0.1123, 0.09389, 0.5365, 0.09389, 0.5573, 0.08641, 0.555, 0.0863, 0.538, 0.3176, 0.5775, 0.2943, 0.5724, 0.2988, 0.5561, 0.3176, 0.5525, 0.8052, 0.7582, 0.8055, 0.7832, 0.7899, 0.7768, 0.7857, 0.7574, 0.8052, 0.7582, 0.7857, 0.7574, 0.7943, 0.7385, 0.8055, 0.738, 0.2989, 0.7266, 0.2792, 0.7305, 0.2849, 0.7125, 0.2989, 0.7028, 0.7055, 0.724, 0.6948, 0.7235, 0.6903, 0.7042, 0.7055, 0.6968, 0.751, 0.1275, 0.7238, 0.1275, 0.7261, 0.1197, 0.751, 0.1158, 0.09389, 0.4614, 0.08439, 0.4549, 0.08329, 0.4448, 0.09389, 0.4373, 0.09389, 0.4115, 0.09389, 0.4357, 0.08429, 0.4311, 0.08333, 0.4103, 0.7918, 0.7166, 0.7918, 0.7364, 0.78, 0.7307, 0.7777, 0.7212, 0.7898, 0.1332, 0.7758, 0.1284, 0.7821, 0.1126, 0.7898, 0.1125, 0.6583, 0.4004, 0.6583, 0.4211, 0.6457, 0.4152, 0.6425, 0.3964, 0.7072, 0.8037, 0.6942, 0.7938, 0.6965, 0.7828, 0.7072, 0.7839, 0.7072, 0.7256, 0.7072, 0.7484, 0.6903, 0.7472, 0.693, 0.7305, 0.4241, 0.7611, 0.4362, 0.7523, 0.4362, 0.7715, 0.4249, 0.7829, 0.09389, 0.5131, 0.09389, 0.5349, 0.08666, 0.5335, 0.08627, 0.5178, 0.09389, 0.4859, 0.08541, 0.4834, 0.087, 0.467, 0.09389, 0.463, 0.09286, 0.6295, 0.09286, 0.6453, 0.08949, 0.6447, 0.08949, 0.629, 0.09287, 0.6103, 0.09287, 0.6269, 0.08949, 0.6274, 0.08949, 0.6108, 0.088, 0.6985, 0.088, 0.7063, 0.08526, 0.7062, 0.08526, 0.6984, 0.3226, 0.5525, 0.3226, 0.5777, 0.3192, 0.5771, 0.08527, 0.6335, 0.08529, 0.6191, 0.08791, 0.6177, 0.08791, 0.6343, 0.08534, 0.6502, 0.0852, 0.6363, 0.08791, 0.6359, 0.08791, 0.6516, 0.08531, 0.615, 0.08535, 0.6002, 0.08791, 0.5988, 0.08791, 0.6161, 0.08258, 0.5035, 0.08241, 0.488, 0.0852, 0.4874, 0.0852, 0.5045, 0.09344, 0.6494, 0.09344, 0.6591, 0.08949, 0.6538, 0.09308, 0.6469, 0.08538, 0.5957, 0.08593, 0.5739, 0.08791, 0.5723, 0.08791, 0.5972, 0.6732, 0.3957, 0.6732, 0.4211, 0.6609, 0.4117, 0.6602, 0.3979, 0.08525, 0.6688, 0.08525, 0.6532, 0.08791, 0.6532, 0.08791, 0.6687, 0.09079, 0.6756, 0.09079, 0.6609, 0.09344, 0.6607, 0.09344, 0.6755, 0.09082, 0.6911, 0.09082, 0.6772, 0.09344, 0.6777, 0.09344, 0.6915, 0.08788, 0.6703, 0.08788, 0.6848, 0.08525, 0.6852, 0.08525, 0.6707, 0.5928, 0.4178, 0.5791, 0.4174, 0.5928, 0.4151, 0.6409, 0.4211, 0.6204, 0.4092, 0.6263, 0.3967, 0.6409, 0.3957, 0.09389, 0.4015, 0.08733, 0.4087, 0.08302, 0.3873, 0.09389, 0.3778, 0.5558, 0.4155, 0.5775, 0.4151, 0.5775, 0.4178, 0.088, 0.6968, 0.08525, 0.6869, 0.088, 0.6868, 0.3175, 0.5825, 0.3005, 0.582, 0.3175, 0.5791, 0.2944, 0.5942, 0.2943, 0.5812, 0.2989, 0.5791, 0.2989, 0.5897, 0.08949, 0.5867, 0.09148, 0.5732, 0.09389, 0.5723, 0.09389, 0.5896, 0.0865, 0.5685, 0.08436, 0.5589, 0.09389, 0.5607, 0.09389, 0.5707, 0.09344, 0.6931, 0.09344, 0.7039, 0.09096, 0.6943, 0.8893, 0.9551, 0.8882, 0.8946, 0.9128, 0.9017, 0.9128, 0.9577, 0.9201, 0.41, 0.8968, 0.4137, 0.9079, 0.3233, 0.9257, 0.3199, 0.2059, 0.7411, 0.2958, 0.7371, 0.2958, 0.8183, 0.213, 0.8126, 0.2059, 0.9049, 0.2098, 0.8333, 0.2725, 0.8199, 0.2725, 0.8905, 0.6679, 0.9111, 0.6712, 0.9486, 0.6536, 0.9442, 0.6472, 0.9071, 0.7631, 0.001638, 0.7696, 0.09327, 0.7368, 0.08046, 0.7238, 0.0007918, 0.9204, 0.07949, 0.9195, 0.04961, 0.9704, 0.05716, 0.9704, 0.08491, 0.8706, 0.3113, 0.8952, 0.2987, 0.8952, 0.3692, 0.8742, 0.3915, 0.4187, 0.7786, 0.3595, 0.806, 0.3669, 0.7762, 0.4187, 0.7382, 0.2822, 0.6661, 0.2792, 0.631, 0.2988, 0.6187, 0.2988, 0.6492, 0.04207, 0.5872, 0.04707, 0.6882, 0.01079, 0.6785, 0.0007918, 0.5881, 0.05181, 0.876, 0.01094, 0.8701, 0.02558, 0.8163, 0.05913, 0.8133, 0.9031, 0.1793, 0.9098, 0.1434, 0.9433, 0.1543, 0.9433, 0.2066, 0.09756, 0.8835, 0.09756, 0.9665, 0.06418, 0.9168, 0.3994, 0.5861, 0.3994, 0.7159, 0.3008, 0.7366, 0.3118, 0.6798, 0.3037, 0.8297, 0.3008, 0.7901, 0.3506, 0.7382, 0.3506, 0.8697, 0.01094, 0.76, 0.01579, 0.7363, 0.0222, 0.7049, 0.08334, 0.6994, 0.08334, 0.8089, 0.6345, 0.7624, 0.5803, 0.7545, 0.5917, 0.6829, 0.6402, 0.6754, 0.7238, 0.1422, 0.7577, 0.1291, 0.7577, 0.4099, 0.7256, 0.4137, 0.9451, 0.3833, 0.945, 0.3509, 0.9755, 0.3223, 0.9755, 0.4137, 0.8203, 0.1473, 0.8444, 0.1405, 0.8444, 0.412, 0.8209, 0.4137, 0.7934, 0.4137, 0.7593, 0.4012, 0.7611, 0.1348, 0.7934, 0.1377, 0.7761, 0.7364, 0.7115, 0.7019, 0.7554, 0.5158, 0.7761, 0.5278, 0.2043, 0.3762, 0.08229, 0.3403, 0.1689, 0.1504, 0.2043, 0.1422, 0.4988, 0.6176, 0.5788, 0.5158, 0.5788, 0.7498, 0.5575, 0.7628, 0.4972, 0.725, 0.401, 0.6585, 0.4656, 0.5158, 0.4972, 0.5337, 0.2593, 0.5916, 0.2614, 0.568, 0.2927, 0.5525, 0.2927, 0.6165, 0.8068, 0.4228, 0.8068, 0.5142, 0.401, 0.4529, 0.4016, 0.4466, 0.9626, 0.4678, 0.962, 0.4443, 0.9992, 0.4228, 0.9992, 0.4876, 0.7803, 0.5806, 0.7777, 0.5482, 0.8038, 0.5158, 0.8038, 0.6065, 0.491, 0.01113, 0.5542, 0.0007918, 0.5542, 0.4209, 0.5449, 0.418, 0.3241, 0.5509, 0.2593, 0.5472, 0.3148, 0.1451, 0.3241, 0.1422, 0.4894, 0.4212, 0.401, 0.401, 0.4838, 0.0007918, 0.4894, 0.001033, 0.401, 0.7273, 0.4107, 0.7266, 0.4107, 0.7329, 0.401, 0.7329, 0.3994, 0.0007918, 0.3994, 0.1406, 0.0007918, 0.04661, 0.01494, 0.005886, 0.7841, 0.9256, 0.7841, 0.9687, 0.7453, 0.9703, 0.7173, 0.924, 0.3257, 0.1483, 0.3994, 0.1422, 0.3994, 0.5845, 0.3635, 0.5631, 0.0007918, 0.1422, 0.08071, 0.1453, 0.08071, 0.5847, 0.02647, 0.5837, 0.6188, 0.4135, 0.5558, 0.3913, 0.5868, 0.008349, 0.6188, 0.0007918, 0.5733, 0.7957, 0.6221, 0.7719, 0.6221, 0.8279, 0.577, 0.8911, 0.6992, 0.671, 0.7081, 0.668, 0.7081, 0.6952, 0.6992, 0.6922, 0.295, 0.875, 0.3506, 0.8713, 0.3506, 0.9421, 0.2977, 0.9299, 0.5289, 0.875, 0.5633, 0.8638, 0.5633, 0.9305, 0.5106, 0.943, 0.09548, 0.4361, 0.1464, 0.3778, 0.1464, 0.8471, 0.1195, 0.8482, 0.8675, 0.002319, 0.9179, 0.02239, 0.9179, 0.1127, 0.8691, 0.04393, 0.8459, 0.1641, 0.8948, 0.1405, 0.8948, 0.236, 0.8473, 0.2588, 0.9604, 0.8969, 0.9144, 0.8838, 0.9511, 0.4235, 0.9604, 0.4228, 0.9128, 0.8859, 0.8638, 0.8174, 0.8981, 0.4228, 0.9128, 0.4241, 0.6747, 0.02275, 0.7222, 0.0007918, 0.7222, 0.4136, 0.7157, 0.4137, 0.7951, 0.1301, 0.8187, 0.1377, 0.8187, 0.4137, 0.795, 0.411, 0.8084, 0.4453, 0.8622, 0.4228, 0.8622, 0.8394, 0.8266, 0.8543, 0.2043, 0.8172, 0.148, 0.7907, 0.1813, 0.3792, 0.2043, 0.3778, 0.6946, 0.6747, 0.6992, 0.671, 0.6992, 0.6922, 0.6903, 0.6891, 0.9008, 0.2904, 0.8968, 0.2649, 0.967, 0.2609, 0.967, 0.3149, 0.3645, 0.8402, 0.4187, 0.8375, 0.4187, 0.9323, 0.366, 0.9305, 0.2059, 0.1498, 0.257, 0.1422, 0.257, 0.6164, 0.2488, 0.6172, 0.6204, 0.0007918, 0.6732, 0.0009689, 0.6732, 0.3941, 0.6674, 0.3941, 0.0626, 0.9588, 0.02616, 0.9361, 0.01094, 0.8835, 0.0626, 0.8993, 0.1571, 0.9853, 0.1638, 0.9316, 0.2035, 0.9195, 0.2035, 0.9673, 0.3809, 0.9831, 0.3618, 0.9498, 0.4187, 0.9338, 0.4187, 0.9874, 0.4817, 0.9866, 0.4275, 0.9871, 0.4303, 0.9372, 0.4817, 0.9306, 0.8659, 0.02078, 0.8659, 0.1061, 0.8118, 0.08325, 0.804, 0.002319, 0.4972, 0.7266, 0.4972, 0.8538, 0.4439, 0.8502, 0.4378, 0.7308, 0.6324, 0.8202, 0.6237, 0.7719, 0.6887, 0.7805, 0.6887, 0.8245, 0.5633, 0.7701, 0.5633, 0.8622, 0.4991, 0.8497, 0.4988, 0.7644, 0.9144, 0.9646, 0.9187, 0.9042, 0.966, 0.8985, 0.966, 0.9508, 0.7668, 0.8326, 0.7115, 0.738, 0.7841, 0.742, 0.7841, 0.834, 0.2776, 0.6271, 0.2776, 0.7355, 0.2117, 0.704, 0.2059, 0.6187, 0.6076, 0.5526, 0.7099, 0.5158, 0.7099, 0.6474, 0.5803, 0.6664, 0.7549, 0.9125, 0.7258, 0.9025, 0.7203, 0.8839, 0.7522, 0.8597, 0.8612, 0.9464, 0.8084, 0.943, 0.8219, 0.8574, 0.8612, 0.8559, 0.9916, 0.4892, 0.9916, 0.5698, 0.9764, 0.546, 0.962, 0.4989, 0.9796, 0.1785, 0.9796, 0.1952, 0.9679, 0.1953, 0.7072, 0.75, 0.7072, 0.7813, 0.6953, 0.7626, 0.5772, 0.961, 0.5733, 0.8927, 0.624, 0.9026, 0.624, 0.9677, 0.1464, 0.9398, 0.09919, 0.9414, 0.1103, 0.8522, 0.1464, 0.8498, 0.2454, 0.9541, 0.2059, 0.9532, 0.2097, 0.9172, 0.2473, 0.9118, 0.4658, 0.8922, 0.4972, 0.8922, 0.4972, 0.9178, 0.4677, 0.9234, 0.4275, 0.9028, 0.4283, 0.8908, 0.4344, 0.8922, 0.4382, 0.929, 0.9796, 0.1952, 0.9796, 0.2187, 0.9796, 0.2588, 0.9449, 0.2283, 0.9679, 0.1953, 0.1696, 0.8399, 0.2035, 0.8188, 0.2035, 0.9092, 0.1719, 0.9141, 0.09756, 0.9665, 0.07066, 0.9696, 0.06418, 0.9168, 0.6647, 0.8735, 0.6679, 0.9111, 0.6472, 0.9071, 0.6407, 0.8701, 0.8024, 0.002484, 0.8024, 0.1061, 0.7696, 0.09327, 0.7631, 0.001638, 0.9214, 0.1094, 0.9204, 0.07949, 0.9704, 0.08491, 0.9704, 0.1127, 0.8459, 0.3239, 0.8706, 0.3113, 0.8742, 0.3915, 0.8628, 0.4035, 0.4187, 0.8023, 0.3555, 0.8222, 0.3595, 0.806, 0.4187, 0.7786, 0.2852, 0.7012, 0.2822, 0.6661, 0.2988, 0.6492, 0.2988, 0.6796, 0.08334, 0.5863, 0.08334, 0.6979, 0.04707, 0.6882, 0.04207, 0.5872, 0.09268, 0.8819, 0.05181, 0.876, 0.05913, 0.8133, 0.07536, 0.8119, 0.09268, 0.8104, 0.8964, 0.2152, 0.9031, 0.1793, 0.9433, 0.2066, 0.9433, 0.2588, 0.6887, 0.7703, 0.6345, 0.7624, 0.6402, 0.6754, 0.6887, 0.668, 0.6411, 0.8685, 0.6324, 0.8202, 0.6887, 0.8245, 0.6887, 0.8685, 0.7841, 0.9224, 0.7549, 0.9125, 0.7522, 0.8597, 0.7841, 0.8356, 0.285, 0.955, 0.2454, 0.9541, 0.2473, 0.9118, 0.285, 0.9065, 0.4344, 0.8922, 0.4658, 0.8922, 0.4677, 0.9234, 0.4382, 0.929, 0.8658, 0.9525, 0.8636, 0.8875, 0.8882, 0.8946, 0.8893, 0.9551, 0.9435, 0.4063, 0.9201, 0.41, 0.9257, 0.3199, 0.9435, 0.3165, 0.6887, 0.915, 0.6887, 0.953, 0.6712, 0.9486, 0.6679, 0.9111, 0.4639, 0.861, 0.4972, 0.8666, 0.4972, 0.8922, 0.4658, 0.8922, 0.6887, 0.877, 0.6887, 0.915, 0.6679, 0.9111, 0.6647, 0.8735, 0.4478, 0.8583, 0.4639, 0.861, 0.4658, 0.8922, 0.4344, 0.8922, 0.4283, 0.8908, 0.0, 0.0, 0.07536, 0.8119, 0.4344, 0.8922, 0.4187, 0.819, 0.3522, 0.8359, 0.3555, 0.8222, 0.4187, 0.8023, 0.8459, 0.3239, 0.8628, 0.4035, 0.798, 0.6984, 0.7777, 0.6168, 0.1522, 0.8507, 0.1696, 0.8399, 0.1719, 0.9141, 0.148, 0.9179])
me_cube_002.use_remesh_preserve_volume = False
me_cube_002.use_remesh_preserve_attributes = False
me_cube_002.use_mirror_vertex_groups = False
me_cube_002.update()
me_plane = bpy.data.meshes.new('Plane')
me_plane.from_pydata([(-1.0, -1.0, 0.0), (1.0, -1.0, 0.0), (-1.0, 1.0, 0.0), (1.0, 1.0, 0.0)], [], [(0, 1, 3, 2)])
me_plane.use_remesh_preserve_volume = False
me_plane.use_remesh_preserve_attributes = False
me_plane.use_mirror_vertex_groups = False
me_plane.update()
me_cube = bpy.data.meshes.new('Cube')
me_cube.from_pydata([(1.0, 1.0, -1.0), (1.0, -1.0, -1.0), (-1.0, -1.0, -1.0), (-1.0, 1.0, -1.0), (1.0, 1.0, 0.8), (1.0, -1.0, 0.8), (-1.0, -1.0, 0.8), (-1.0, 1.0, 0.8)], [], [(0, 1, 2, 3), (4, 7, 6, 5), (0, 4, 5, 1), (1, 5, 6, 2), (2, 6, 7, 3), (4, 0, 3, 7)])
me_cube.materials.append(mat_material)
me_cube.use_remesh_preserve_volume = False
me_cube.use_remesh_preserve_attributes = False
me_cube.use_mirror_vertex_groups = False
me_cube.update()
me_cube_001 = bpy.data.meshes.new('Cube.001')
me_cube_001.from_pydata([(-0.1269, 0.052, 0.8), (-0.1269, -0.052, 0.8), (-0.1997, 0.096, 1.3), (-0.1997, -0.096, 1.3), (1.267e-07, 0.096, 1.3), (1.267e-07, 0.096, 0.8), (-1.267e-07, -0.096, 1.3), (-1.267e-07, -0.096, 0.8), (-0.1801, 0.096, 1.167), (-0.1801, -0.096, 1.167), (1.267e-07, 0.096, 1.167), (-1.267e-07, -0.096, 1.167), (-0.4976, 0.0192, 1.193), (-0.4976, -0.0192, 1.193), (-0.4933, 0.0192, 1.167), (-0.4933, -0.0192, 1.167), (-0.3131, 0.02662, 1.194), (-0.3131, -0.02662, 1.194), (-0.3187, -0.02662, 1.231), (-0.3187, 0.02662, 1.231), (-0.5142, 0.053, 1.214), (-0.5142, -0.053, 1.214), (-0.5024, 0.053, 1.141), (-0.5024, -0.053, 1.141), (-0.753, 0.008432, 1.146), (-0.753, -0.00843, 1.146), (-0.7487, 0.009546, 1.121), (-0.7487, -0.009544, 1.121), (-0.1269, 0.052, 0.7535), (-0.1269, -0.052, 0.7535), (1.267e-07, 0.096, 0.6929), (-1.267e-07, -0.096, 0.6929), (-0.1361, 0.02262, 0.3828), (-0.1374, -0.0326, 0.3827), (-0.07077, 0.04323, 0.3807), (-0.07309, -0.05651, 0.3806), (-0.1376, 0.02268, 0.3375), (-0.1388, -0.03254, 0.3375), (-0.07225, 0.04329, 0.3354), (-0.07457, -0.05645, 0.3354), (-0.1489, 0.03145, 0.288), (-0.1506, -0.04067, 0.288), (-0.06361, 0.05837, 0.2852), (-0.06665, -0.0719, 0.2852), (-0.1371, 0.01402, 0.06824), (-0.138, -0.02361, 0.06822), (-0.09263, 0.02807, 0.0668), (-0.09421, -0.0399, 0.06676), (-0.1384, 0.01407, 0.00125), (-0.1393, -0.02355, 0.001228), (-0.09394, 0.02812, -0.0001881), (-0.09552, -0.03985, -0.0002281), (-0.1768, -0.1279, 0.02025), (-0.133, -0.1442, 0.0188), (-0.1781, -0.1279, 0.001901), (-0.1343, -0.1442, 0.0004449), (-0.7724, 0.008223, 1.166), (-0.7724, -0.008221, 1.166), (-0.7675, 0.007685, 1.095), (-0.7675, -0.007683, 1.095), (-0.1898, 0.096, 1.233), (-0.1898, -0.096, 1.233), (1.267e-07, 0.096, 1.233), (-1.267e-07, -0.096, 1.233), (-0.4954, 0.0192, 1.18), (-0.4954, -0.0192, 1.18), (-0.3159, -0.02662, 1.213), (-0.3159, 0.02662, 1.213), (-0.5079, 0.053, 1.178), (-0.5079, -0.053, 1.178), (-0.7508, 0.008925, 1.134), (-0.7508, -0.008922, 1.134), (-0.7714, 0.007685, 1.149), (-0.7714, -0.007683, 1.149), (-0.8434, 0.007685, 1.094), (-0.8434, -0.007683, 1.094), (-0.8596, 0.007685, 1.147), (-0.8596, -0.007683, 1.147), (-0.8169, 0.005725, 1.161), (-0.8169, -0.005723, 1.161), (-0.819, 0.005477, 1.151), (-0.819, -0.005475, 1.151)], [], [(11, 9, 1, 7), (9, 8, 0, 1), (8, 10, 5, 0), (5, 7, 31, 30), (3, 6, 4, 2), (63, 61, 9, 11), (16, 17, 15, 14), (60, 62, 10, 8), (14, 15, 23, 22), (66, 18, 13, 65), (18, 19, 12, 13), (67, 16, 14, 64), (8, 9, 17, 16), (61, 3, 18, 66), (3, 2, 19, 18), (60, 8, 16, 67), (22, 23, 27, 26), (65, 13, 21, 69), (13, 12, 20, 21), (64, 14, 22, 68), (26, 27, 59, 58), (69, 21, 25, 71), (21, 20, 24, 25), (68, 22, 26, 70), (30, 31, 35, 34), (7, 1, 29, 31), (1, 0, 28, 29), (0, 5, 30, 28), (34, 35, 39, 38), (31, 29, 33, 35), (29, 28, 32, 33), (28, 30, 34, 32), (38, 39, 43, 42), (35, 33, 37, 39), (33, 32, 36, 37), (32, 34, 38, 36), (42, 43, 47, 46), (39, 37, 41, 43), (37, 36, 40, 41), (36, 38, 42, 40), (46, 47, 51, 50), (43, 41, 45, 47), (41, 40, 44, 45), (40, 42, 46, 44), (48, 50, 51, 49), (45, 49, 54, 52), (45, 44, 48, 49), (44, 46, 50, 48), (53, 52, 54, 55), (51, 47, 53, 55), (49, 51, 55, 54), (47, 45, 52, 53), (73, 72, 76, 77), (71, 25, 57, 73), (25, 24, 56, 57), (70, 26, 58, 72), (6, 3, 61, 63), (2, 4, 62, 60), (17, 66, 65, 15), (19, 67, 64, 12), (9, 61, 66, 17), (2, 60, 67, 19), (15, 65, 69, 23), (12, 64, 68, 20), (23, 69, 71, 27), (20, 68, 70, 24), (72, 73, 81, 80), (27, 71, 73, 59), (24, 70, 72, 56), (77, 76, 74, 75), (59, 73, 77, 75), (72, 58, 74, 76), (58, 59, 75, 74), (79, 78, 80, 81), (73, 57, 79, 81), (57, 56, 78, 79), (56, 72, 80, 78)])
me_cube_001.use_remesh_preserve_volume = False
me_cube_001.use_remesh_preserve_attributes = False
me_cube_001.use_mirror_vertex_groups = False
me_cube_001.update()

# ---- objects
ob_lasoeur_cheveux = bpy.data.objects.new('laSoeur_Cheveux', me_cube_003)
ob_lasoeur_robecheveux = bpy.data.objects.new('laSoeur_robeCheveux', me_cube_004)
ob_lasoeur_corp = bpy.data.objects.new('laSoeur_corp', me_cube_002)
ob_plane = bpy.data.objects.new('Plane', me_plane)
ob_cube = bpy.data.objects.new('Cube', me_cube)
ob_lamp = bpy.data.objects.new('Lamp', light_lamp)
ob_camera = bpy.data.objects.new('Camera', cam_camera)
ob_cube_001 = bpy.data.objects.new('Cube.001', me_cube_001)

# ---- transforms, parenting, visibility, modifiers, constraints
ob_lasoeur_cheveux.location = (0.0, 0.0, 0.0)
ob_lasoeur_cheveux.lineart.crease_threshold = 0.0
_m = ob_lasoeur_cheveux.modifiers.new('Mirror', 'MIRROR')
_m.use_clip = True
ob_lasoeur_robecheveux.location = (0.0, 0.0, 0.0)
ob_lasoeur_robecheveux.lineart.crease_threshold = 0.0
_m = ob_lasoeur_robecheveux.modifiers.new('Mirror', 'MIRROR')
_m.use_clip = True
ob_lasoeur_corp.location = (0.0, 0.0, 0.0)
ob_lasoeur_corp.lineart.crease_threshold = 0.0
_m = ob_lasoeur_corp.modifiers.new('Mirror', 'MIRROR')
_m.use_clip = True
_m = ob_lasoeur_corp.modifiers.new('Subsurf', 'SUBSURF')
_m.uv_smooth = 'PRESERVE_CORNERS'
_m.quality = 2
_m.levels = 2
_m.show_only_control_edges = False
ob_plane.location = (0.0, 0.0, 0.0)
ob_plane.lineart.crease_threshold = 0.0
ob_cube.location = (0.0, 2.0, 1.0)
ob_cube.lock_rotations_4d = False
ob_cube.empty_display_type = 'ARROWS'
ob_cube.lineart.crease_threshold = 0.0
ob_lamp.location = (4.076, 1.005, 5.904)
ob_lamp.rotation_euler = (0.6503, 0.05522, 1.866)
ob_lamp.lock_rotations_4d = False
ob_lamp.empty_display_type = 'ARROWS'
ob_lamp.color = (0.0, 0.0, 0.0, 0.0)
ob_lamp.lineart.crease_threshold = 0.0
ob_camera.location = (7.481, -6.508, 5.344)
ob_camera.rotation_euler = (1.109, 0.01082, 0.8149)
ob_camera.lock_rotations_4d = False
ob_camera.empty_display_type = 'ARROWS'
ob_camera.color = (0.0, 0.0, 0.0, 0.0)
ob_camera.display_type = 'WIRE'
ob_camera.lineart.crease_threshold = 0.0
ob_cube_001.location = (0.0, 0.0, 0.0)
ob_cube_001.lineart.crease_threshold = 0.0
_m = ob_cube_001.modifiers.new('Mirror', 'MIRROR')

# ---- collection membership
col_collection_1.objects.link(ob_lasoeur_cheveux)
col_collection_1.objects.link(ob_lasoeur_robecheveux)
col_collection_1.objects.link(ob_lasoeur_corp)
col_collection_1.objects.link(ob_plane)
col_collection_1.objects.link(ob_cube)
col_collection_1.objects.link(ob_lamp)
col_collection_1.objects.link(ob_camera)
col_collection_2.objects.link(ob_cube_001)

# ---- scene / render settings (as saved in the file)
scene.camera = ob_camera
scene.frame_start = 1; scene.frame_end = 250; scene.frame_set(1)
scene.render.engine = 'BLENDER_EEVEE_NEXT'
scene.render.resolution_percentage = 50
scene.render.dither_intensity = 0.0
scene.cycles.use_denoising = False
scene.cycles.samples = 10
scene.cycles.sampling_pattern = 'TABULATED_SOBOL'
scene.cycles.light_sampling_threshold = 0.0
scene.cycles.use_adaptive_sampling = False
scene.cycles.use_light_tree = False
scene.cycles.blur_glossy = 0.0
scene.cycles.volume_bounces = 1
scene.cycles.pixel_filter_type = 'GAUSSIAN'
scene.cycles.sample_clamp_indirect = 0.0
scene.view_settings.view_transform = 'Standard'
bpy.context.view_layer.update()
